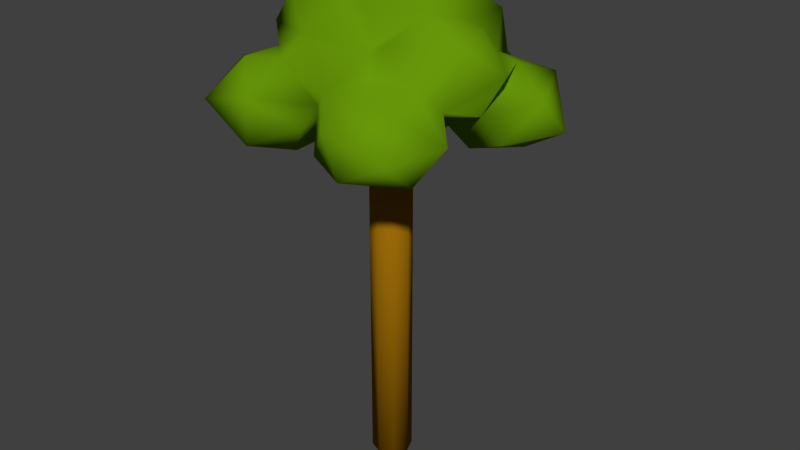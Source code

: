 # Source: Olie_Tree.blend  (saved by Blender 2.72.0; exported with 4.5.12 LTS)
import bpy
from mathutils import Matrix  # noqa: F401  (used for matrix-valued properties, if any)

bpy.ops.wm.read_factory_settings(use_empty=True)
scene = bpy.context.scene
scene.name = 'Scene'

# ---- collections
col_collection_1 = bpy.data.collections.new('Collection 1'); scene.collection.children.link(col_collection_1)

# ---- materials (node trees are filled in below, after node groups)
mat_verde_arvore_1 = bpy.data.materials.new('verde arvore 1')
mat_verde_arvore_1.alpha_threshold = 0.0
mat_verde_arvore_1.use_transparent_shadow = False
mat_verde_arvore_1.diffuse_color = (0.1384, 0.3095, 0.003035, 1.0)
mat_verde_arvore_1.roughness = 0.5
mat_material_006 = bpy.data.materials.new('Material.006')
mat_material_006.alpha_threshold = 0.0
mat_material_006.use_transparent_shadow = False
mat_material_006.diffuse_color = (0.3564, 0.159, 0.003035, 1.0)
mat_material_006.roughness = 0.5

# ---- material node trees

# ---- world
world_world = bpy.data.worlds.new('World'); scene.world = world_world
world_world.color = (0.05088, 0.05088, 0.05088)
world_world.use_sun_shadow = False
world_world.sun_shadow_jitter_overblur = 0.0
world_world.cycles.sampling_method = 'MANUAL'
world_world.cycles.sample_map_resolution = 256

# ---- meshes
me_olie_tree = bpy.data.meshes.new('Olie Tree')
me_olie_tree.from_pydata([(-6.26e-07, -0.1484, 0.456), (-6.26e-07, -0.1484, -2.605), (-0.1049, -0.1049, 0.456), (-0.1049, -0.1049, -2.605), (-0.1484, -1.216e-06, 0.456), (-0.1484, -1.216e-06, -2.605), (-0.1049, 0.1049, 0.456), (-0.1049, 0.1049, -2.605), (-6.26e-07, 0.1484, 0.456), (-6.26e-07, 0.1484, -2.605), (0.1049, 0.1049, 0.456), (0.1049, 0.1049, -2.605), (0.1484, -1.216e-06, 0.456), (0.1484, -1.216e-06, -2.605), (0.1049, -0.1049, 0.456), (0.1049, -0.1049, -2.605), (-0.6666, 0.6456, -0.05953), (-0.4742, -0.07773, 0.234), (-0.3142, -0.5573, -0.09908), (-0.2338, 0.4391, -0.005561), (-0.1571, 0.7072, 0.5234), (-0.3703, 0.6551, 0.3845), (-0.4651, 0.7858, 0.2655), (-0.7898, 0.5841, 0.4531), (-0.6422, 0.2895, -0.1479), (-0.7028, 0.1848, 0.7597), (-0.7812, 0.2138, 0.4649), (-0.7382, -0.3891, -0.09853), (-0.8607, -0.822, 0.1963), (-0.6713, -0.1904, 0.8064), (-0.6309, -0.3622, 0.4806), (-0.8704, -0.1505, 0.5587), (-0.8793, 0.7027, 0.1365), (-0.7154, 0.01512, 0.3132), (-0.4925, -0.8253, -0.03116), (-0.8938, -0.436, 0.3837), (-0.9112, -0.2815, 0.1784), (-0.6496, -0.1635, 0.3171), (-1.036, 0.3464, 0.3436), (-1.011, 0.2808, 0.02782), (-0.4262, 0.09763, 0.8653), (-0.1317, 0.5347, 0.7321), (-0.3149, -0.02751, -0.186), (-0.01538, -0.1576, 0.5429), (-0.1583, -0.1176, 1.004), (0.1768, 0.1146, 1.068), (-0.04328, 1.054, 0.4033), (0.02541, 0.7102, -0.1389), (0.1862, 0.1278, -0.1635), (-0.2363, -0.3213, -0.04071), (-0.07456, -0.6028, 0.2792), (-0.08831, -0.3797, 0.2364), (0.04605, -0.6903, 0.3993), (-0.02927, 0.408, -0.05252), (0.3161, 0.2017, -0.003021), (0.4403, 0.6761, 0.1942), (0.3898, 0.746, 0.3932), (0.2837, -0.1577, -0.04097), (0.5486, -0.4763, 0.5017), (0.2771, -0.3681, 0.6692), (0.4238, 0.2623, 0.7063), (0.3441, 0.7218, 0.6755), (0.3867, 0.0244, 0.1593), (0.3648, -0.1595, 0.1736), (0.8126, 0.6724, 0.3589), (0.5259, 0.1517, -0.0906), (0.7567, -0.05624, 0.2455), (0.7309, -0.2341, 0.7134), (0.6636, 0.07216, 0.7419), (0.577, 0.3563, 0.5172), (0.3581, -0.904, -0.008963), (0.2819, -0.9511, 0.3036), (0.7006, -0.898, 0.1682), (0.5736, -0.258, 0.04945), (0.8671, -0.5244, 0.2246), (0.7218, -0.6681, -0.02212), (0.7597, 0.4378, -0.1092), (0.824, 0.6458, 0.0237), (0.7866, 0.2619, 0.5131), (1.042, 0.1956, 0.3237), (0.8533, 0.02294, 0.0576), (1.088, 0.3883, 0.0902), (0.7133, -0.3711, 0.3555), (0.8937, 0.002742, 0.5125), (0.3735, 0.3431, 0.8843), (0.2039, 1.074, 0.207), (0.1891, 0.9681, -0.04292), (0.2891, 0.4825, 0.01124), (0.1542, -0.3926, 0.5857), (0.07864, 0.429, 1.003), (0.3639, -0.0755, 0.8283), (0.505, -0.7924, 0.494), (0.1239, -0.3238, 0.03294), (0.3943, -0.5672, -0.1397), (0.1869, -0.4075, 0.4502), (0.03702, -0.7649, 0.0258), (0.07149, -0.3615, 0.2848), (-0.3749, -0.4238, 0.6279), (-0.1652, -0.5373, 0.6615), (-0.3914, -0.5857, 0.5046), (-0.2405, 0.2897, 1.05), (-0.5093, 0.5661, 0.5654), (-0.3836, 0.3229, 0.6804), (-0.1311, -0.6903, 0.1385), (-0.6013, -0.6866, 0.4982), (-0.2405, -0.1707, 0.8316), (-0.4101, -0.8775, 0.3186), (-0.4918, 0.05821, 0.00124), (-0.2959, 0.9655, 0.04331)], [], [(0, 2, 3, 1), (2, 4, 5, 3), (4, 6, 7, 5), (6, 8, 9, 7), (8, 10, 11, 9), (10, 12, 13, 11), (3, 5, 7, 9, 11, 13, 15, 1), (14, 0, 1, 15), (12, 14, 15, 13), (0, 14, 12, 10, 8, 6, 4, 2), (19, 24, 16), (40, 102, 25), (107, 17, 33), (34, 106, 28), (31, 97, 29), (31, 37, 30), (26, 33, 31), (35, 30, 37), (35, 28, 104), (27, 34, 28), (35, 37, 36), (104, 30, 35), (23, 22, 32), (39, 32, 16), (38, 32, 39), (38, 33, 26), (31, 25, 26), (25, 31, 29), (104, 28, 106), (37, 17, 36), (26, 101, 23), (25, 102, 26), (45, 100, 44), (50, 92, 95), (87, 54, 53), (63, 92, 57), (64, 55, 69), (67, 68, 90), (68, 69, 60), (87, 76, 65), (58, 67, 59), (73, 63, 82), (73, 82, 74), (73, 74, 75), (75, 70, 93), (72, 91, 71), (79, 64, 78), (64, 79, 81), (79, 80, 81), (77, 81, 76), (76, 81, 80), (78, 83, 66), (69, 83, 78), (64, 81, 77), (78, 64, 69), (68, 83, 69), (55, 64, 77), (62, 66, 63), (60, 69, 61), (84, 60, 61), (46, 56, 85), (56, 46, 20), (59, 43, 88), (20, 61, 56), (45, 84, 89), (94, 52, 91), (63, 73, 92), (54, 57, 48), (95, 92, 93), (59, 88, 94), (71, 95, 70), (94, 58, 59), (60, 84, 90), (90, 43, 59), (90, 45, 44), (86, 87, 47), (86, 55, 87), (85, 56, 86), (90, 68, 60), (70, 72, 71), (89, 84, 41), (52, 88, 98), (50, 51, 96), (50, 96, 51, 92), (108, 86, 47), (101, 20, 21), (20, 101, 102), (106, 99, 104), (53, 48, 42), (18, 51, 103), (88, 97, 98), (88, 43, 97), (100, 89, 41), (108, 85, 86), (46, 85, 108), (99, 97, 30), (97, 105, 29), (104, 99, 30), (17, 42, 49), (17, 107, 42), (53, 42, 19), (49, 18, 27), (19, 107, 24), (87, 77, 76), (95, 52, 50), (42, 107, 19), (21, 20, 46), (101, 22, 23), (102, 101, 26), (32, 22, 16), (29, 40, 25), (27, 36, 17), (27, 28, 36), (35, 36, 28), (37, 31, 33), (24, 107, 39), (26, 23, 38), (39, 16, 24), (33, 38, 39), (32, 38, 23), (39, 107, 33), (97, 31, 30), (34, 27, 18), (37, 33, 17), (100, 45, 89), (41, 61, 20), (41, 84, 61), (55, 86, 56), (87, 55, 77), (54, 65, 62), (54, 87, 65), (62, 63, 57), (57, 54, 62), (74, 82, 58), (74, 58, 91), (72, 75, 74), (75, 93, 73), (72, 74, 91), (70, 75, 72), (67, 58, 82), (79, 78, 66), (65, 76, 80), (67, 82, 83), (82, 66, 83), (83, 68, 67), (80, 79, 66), (63, 66, 82), (65, 80, 66), (65, 66, 62), (55, 61, 69), (95, 93, 70), (92, 73, 93), (48, 57, 49), (57, 92, 49), (71, 91, 52), (95, 71, 52), (94, 88, 52), (90, 84, 45), (43, 90, 44), (53, 47, 87), (56, 61, 55), (59, 67, 90), (91, 58, 94), (92, 51, 49), (42, 48, 49), (99, 52, 98), (41, 102, 100), (108, 47, 19), (18, 49, 51), (103, 50, 106), (99, 98, 97), (105, 44, 40), (50, 99, 106), (103, 106, 34), (34, 18, 103), (52, 99, 50), (103, 51, 50), (43, 105, 97), (105, 43, 44), (47, 53, 19), (102, 41, 20), (40, 44, 100), (29, 105, 40), (100, 102, 40), (19, 22, 108), (22, 46, 108), (22, 21, 46), (49, 27, 17), (22, 101, 21), (22, 19, 16), (48, 53, 54)])
me_olie_tree.polygons.foreach_set('use_smooth', [True] * 191)
me_olie_tree.polygons.foreach_set('material_index', [1, 1, 1, 1, 1, 1, 1, 1, 1, 1, 0, 0, 0, 0, 0, 0, 0, 0, 0, 0, 0, 0, 0, 0, 0, 0, 0, 0, 0, 0, 0, 0, 0, 0, 0, 0, 0, 0, 0, 0, 0, 0, 0, 0, 0, 0, 0, 0, 0, 0, 0, 0, 0, 0, 0, 0, 0, 0, 0, 0, 0, 0, 0, 0, 0, 0, 0, 0, 0, 0, 0, 0, 0, 0, 0, 0, 0, 0, 0, 0, 0, 0, 0, 0, 0, 0, 0, 0, 0, 0, 0, 0, 0, 0, 0, 0, 0, 0, 0, 0, 0, 0, 0, 0, 0, 0, 0, 0, 0, 0, 0, 0, 0, 0, 0, 0, 0, 0, 0, 0, 0, 0, 0, 0, 0, 0, 0, 0, 0, 0, 0, 0, 0, 0, 0, 0, 0, 0, 0, 0, 0, 0, 0, 0, 0, 0, 0, 0, 0, 0, 0, 0, 0, 0, 0, 0, 0, 0, 0, 0, 0, 0, 0, 0, 0, 0, 0, 0, 0, 0, 0, 0, 0, 0, 0, 0, 0, 0, 0, 0, 0, 0, 0, 0, 0, 0, 0, 0, 0, 0, 0])
me_olie_tree.materials.append(mat_verde_arvore_1)
me_olie_tree.materials.append(mat_material_006)
me_olie_tree.use_remesh_preserve_volume = False
me_olie_tree.use_remesh_preserve_attributes = False
me_olie_tree.use_mirror_vertex_groups = False
me_olie_tree.update()

# ---- objects
ob_olie_tree_009 = bpy.data.objects.new('Olie Tree.009', me_olie_tree)

# ---- transforms, parenting, visibility, modifiers, constraints
ob_olie_tree_009.location = (0.0, 0.0, 0.0)
ob_olie_tree_009.scale = (1.0, 1.0, 1.0)
ob_olie_tree_009.lineart.crease_threshold = 0.0

# ---- collection membership
col_collection_1.objects.link(ob_olie_tree_009)

# ---- scene / render settings (as saved in the file)
scene.frame_start = 1; scene.frame_end = 250; scene.frame_set(1)
scene.render.engine = 'BLENDER_EEVEE_NEXT'
scene.render.resolution_percentage = 50
scene.render.dither_intensity = 0.0
scene.cycles.use_denoising = False
scene.cycles.samples = 10
scene.cycles.sampling_pattern = 'TABULATED_SOBOL'
scene.cycles.light_sampling_threshold = 0.0
scene.cycles.use_adaptive_sampling = False
scene.cycles.use_light_tree = False
scene.cycles.blur_glossy = 0.0
scene.cycles.pixel_filter_type = 'GAUSSIAN'
scene.cycles.sample_clamp_indirect = 0.0
scene.view_settings.view_transform = 'Standard'
bpy.context.view_layer.update()

# ---- added for rendering (the .blend has no active camera and no usable light): camera, sun
cam_auto = bpy.data.cameras.new('AutoCamera')
cam_auto.lens = 50.0
cam_auto.sensor_width = 36.0
cam_auto.clip_end = 1000.0
ob_auto_camera = bpy.data.objects.new('AutoCamera', cam_auto)
scene.collection.objects.link(ob_auto_camera)
ob_auto_camera.location = (4.37764, -5.16022, 2.71252)
ob_auto_camera.rotation_euler = (1.09748, -7.21219e-08, 0.694738)
scene.camera = ob_auto_camera
light_auto_sun = bpy.data.lights.new('AutoSun', 'SUN')
light_auto_sun.energy = 3.0
light_auto_sun.angle = 0.0523599
ob_auto_sun = bpy.data.objects.new('AutoSun', light_auto_sun)
scene.collection.objects.link(ob_auto_sun)
ob_auto_sun.rotation_euler = (0.872665, 0.174533, 0.523599)
bpy.context.view_layer.update()

